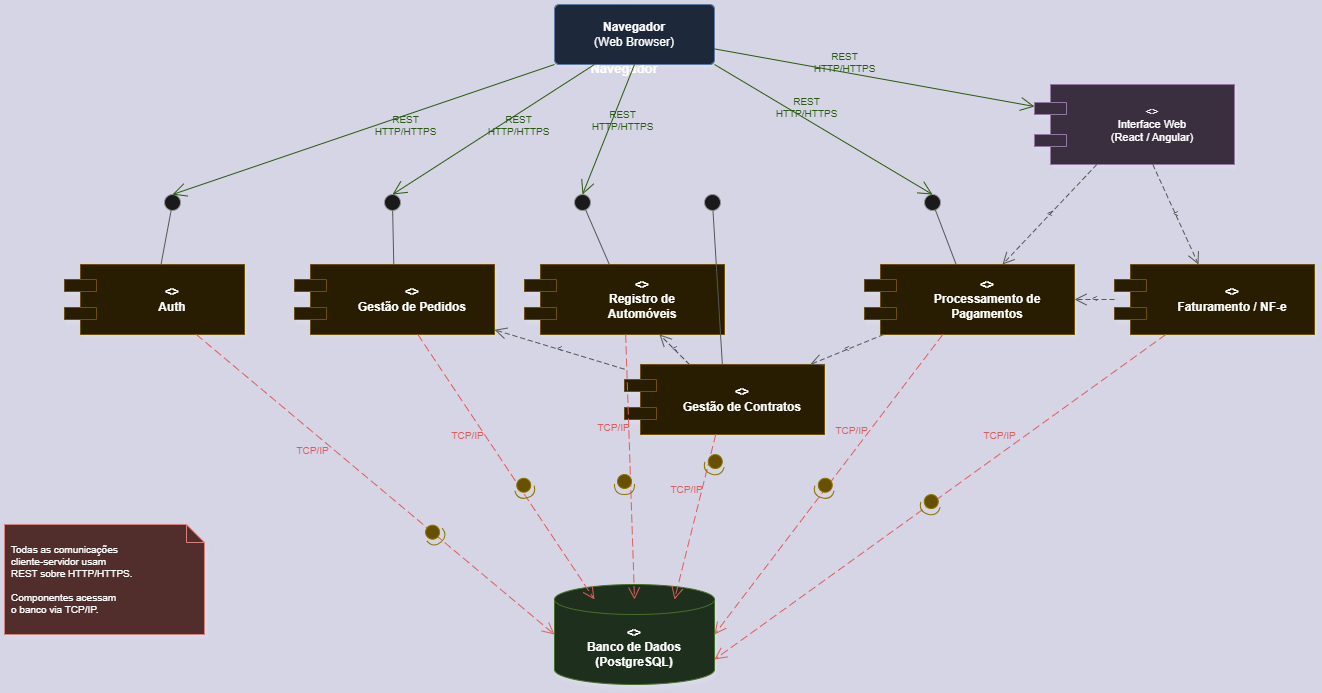

The diagram above was exported from draw.io. Its source (the exported page's mxGraphModel, read from the mxfile embedded in the PNG):
<mxGraphModel dx="1654" dy="918" grid="1" gridSize="10" guides="1" tooltips="1" connect="1" arrows="1" fold="1" page="1" pageScale="1" pageWidth="1600" pageHeight="900" background="#1a1a2e" math="0" shadow="0">
  <root>
    <mxCell id="0" />
    <mxCell id="1" parent="0" />
    <mxCell id="navegador" parent="1" style="shape=umlActor;verticalLabelPosition=bottom;verticalAlign=top;html=1;outlineConnect=0;fillColor=#dae8fc;strokeColor=#6c8ebf;fontStyle=1;fontSize=13;whiteSpace=wrap;rounded=1;arcSize=10;shadow=1;" value="Navegador" vertex="1">
      <mxGeometry height="50" width="40" x="620" y="20" as="geometry" />
    </mxCell>
    <mxCell id="navegador_box" parent="1" style="rounded=1;whiteSpace=wrap;html=1;fillColor=#dae8fc;strokeColor=#6c8ebf;fontSize=12;shadow=1;arcSize=8;" value="&lt;b&gt;Navegador&lt;/b&gt;&lt;br/&gt;(Web Browser)" vertex="1">
      <mxGeometry height="60" width="160" x="570" y="20" as="geometry" />
    </mxCell>
    <mxCell id="frontend" parent="1" style="shape=component;align=center;spacingLeft=36;rounded=1;whiteSpace=wrap;html=1;fillColor=#e1d5e7;strokeColor=#9673a6;fontSize=11;fontStyle=0;shadow=1;" value="&lt;&lt;frontend&gt;&gt;&#10;Interface Web&#10;(React / Angular)" vertex="1">
      <mxGeometry height="80" width="200" x="1050" y="100" as="geometry" />
    </mxCell>
    <mxCell id="iface_auth" parent="1" style="ellipse;whiteSpace=wrap;html=1;fillColor=#f5f5f5;strokeColor=#666666;aspect=fixed;fontSize=8;" value="" vertex="1">
      <mxGeometry height="16" width="16" x="180" y="210" as="geometry" />
    </mxCell>
    <mxCell id="iface_pedidos" parent="1" style="ellipse;whiteSpace=wrap;html=1;fillColor=#f5f5f5;strokeColor=#666666;aspect=fixed;fontSize=8;" value="" vertex="1">
      <mxGeometry height="16" width="16" x="400" y="210" as="geometry" />
    </mxCell>
    <mxCell id="iface_registro" parent="1" style="ellipse;whiteSpace=wrap;html=1;fillColor=#f5f5f5;strokeColor=#666666;aspect=fixed;fontSize=8;" value="" vertex="1">
      <mxGeometry height="16" width="16" x="590" y="210" as="geometry" />
    </mxCell>
    <mxCell id="iface_contratos" parent="1" style="ellipse;whiteSpace=wrap;html=1;fillColor=#f5f5f5;strokeColor=#666666;aspect=fixed;fontSize=8;" value="" vertex="1">
      <mxGeometry height="16" width="16" x="720" y="210" as="geometry" />
    </mxCell>
    <mxCell id="iface_pagamentos" parent="1" style="ellipse;whiteSpace=wrap;html=1;fillColor=#f5f5f5;strokeColor=#666666;aspect=fixed;fontSize=8;" value="" vertex="1">
      <mxGeometry height="16" width="16" x="940" y="210" as="geometry" />
    </mxCell>
    <mxCell id="comp_auth" parent="1" style="shape=component;align=center;spacingLeft=36;rounded=1;whiteSpace=wrap;html=1;fillColor=#fff2cc;strokeColor=#d6b656;fontSize=12;fontStyle=1;shadow=1;" value="&lt;&lt;component&gt;&gt;&#10;Auth" vertex="1">
      <mxGeometry height="70" width="180" x="80" y="280" as="geometry" />
    </mxCell>
    <mxCell id="comp_pedidos" parent="1" style="shape=component;align=center;spacingLeft=36;rounded=1;whiteSpace=wrap;html=1;fillColor=#fff2cc;strokeColor=#d6b656;fontSize=12;fontStyle=1;shadow=1;" value="&lt;&lt;component&gt;&gt;&#10;Gestão de Pedidos" vertex="1">
      <mxGeometry height="70" width="200" x="310" y="280" as="geometry" />
    </mxCell>
    <mxCell id="comp_registro" parent="1" style="shape=component;align=center;spacingLeft=36;rounded=1;whiteSpace=wrap;html=1;fillColor=#fff2cc;strokeColor=#d6b656;fontSize=12;fontStyle=1;shadow=1;" value="&lt;&lt;component&gt;&gt;&#10;Registro de&#10;Automóveis" vertex="1">
      <mxGeometry height="70" width="200" x="540" y="280" as="geometry" />
    </mxCell>
    <mxCell id="comp_contratos" parent="1" style="shape=component;align=center;spacingLeft=36;rounded=1;whiteSpace=wrap;html=1;fillColor=#fff2cc;strokeColor=#d6b656;fontSize=12;fontStyle=1;shadow=1;" value="&lt;&lt;component&gt;&gt;&#10;Gestão de Contratos" vertex="1">
      <mxGeometry height="70" width="200" x="640" y="380" as="geometry" />
    </mxCell>
    <mxCell id="comp_pagamentos" parent="1" style="shape=component;align=center;spacingLeft=36;rounded=1;whiteSpace=wrap;html=1;fillColor=#fff2cc;strokeColor=#d6b656;fontSize=12;fontStyle=1;shadow=1;" value="&lt;&lt;component&gt;&gt;&#10;Processamento de&#10;Pagamentos" vertex="1">
      <mxGeometry height="70" width="210" x="880" y="280" as="geometry" />
    </mxCell>
    <mxCell id="comp_faturamento" parent="1" style="shape=component;align=center;spacingLeft=36;rounded=1;whiteSpace=wrap;html=1;fillColor=#fff2cc;strokeColor=#d6b656;fontSize=12;fontStyle=1;shadow=1;" value="&lt;&lt;component&gt;&gt;&#10;Faturamento / NF-e" vertex="1">
      <mxGeometry height="70" width="200" x="1130" y="280" as="geometry" />
    </mxCell>
    <mxCell id="database" parent="1" style="shape=cylinder3;whiteSpace=wrap;html=1;boundedLbl=1;backgroundOutline=1;size=15;fillColor=#d5e8d4;strokeColor=#82b366;fontSize=12;fontStyle=1;shadow=1;" value="&lt;&lt;database&gt;&gt;&#10;Banco de Dados&#10;(PostgreSQL)" vertex="1">
      <mxGeometry height="100" width="160" x="570" y="600" as="geometry" />
    </mxCell>
    <mxCell id="edge_nav_auth" edge="1" parent="1" source="navegador_box" style="endArrow=open;endSize=12;dashed=0;html=1;rounded=1;strokeColor=#97D077;fontSize=10;fontColor=#97D077;labelBackgroundColor=none;exitX=0;exitY=1;exitDx=0;exitDy=0;entryX=0.5;entryY=0;entryDx=0;entryDy=0;" target="iface_auth" value="REST&#10;HTTP/HTTPS">
      <mxGeometry relative="1" x="-0.2" y="10" as="geometry">
        <mxPoint as="offset" />
      </mxGeometry>
    </mxCell>
    <mxCell id="edge_nav_pedidos" edge="1" parent="1" source="navegador_box" style="endArrow=open;endSize=12;dashed=0;html=1;rounded=1;strokeColor=#97D077;fontSize=10;fontColor=#97D077;labelBackgroundColor=none;exitX=0.25;exitY=1;exitDx=0;exitDy=0;entryX=0.5;entryY=0;entryDx=0;entryDy=0;" target="iface_pedidos" value="REST&#10;HTTP/HTTPS">
      <mxGeometry relative="1" x="-0.2" y="10" as="geometry">
        <mxPoint as="offset" />
      </mxGeometry>
    </mxCell>
    <mxCell id="edge_nav_registro" edge="1" parent="1" source="navegador_box" style="endArrow=open;endSize=12;dashed=0;html=1;rounded=1;strokeColor=#97D077;fontSize=10;fontColor=#97D077;labelBackgroundColor=none;exitX=0.5;exitY=1;exitDx=0;exitDy=0;entryX=0.5;entryY=0;entryDx=0;entryDy=0;" target="iface_registro" value="REST&#10;HTTP/HTTPS">
      <mxGeometry relative="1" x="-0.2" y="10" as="geometry">
        <mxPoint as="offset" />
      </mxGeometry>
    </mxCell>
    <mxCell id="edge_nav_pagamentos" edge="1" parent="1" source="navegador_box" style="endArrow=open;endSize=12;dashed=0;html=1;rounded=1;strokeColor=#97D077;fontSize=10;fontColor=#97D077;labelBackgroundColor=none;exitX=1;exitY=1;exitDx=0;exitDy=0;entryX=0.5;entryY=0;entryDx=0;entryDy=0;" target="iface_pagamentos" value="REST&#10;HTTP/HTTPS">
      <mxGeometry relative="1" x="-0.2" y="10" as="geometry">
        <mxPoint as="offset" />
      </mxGeometry>
    </mxCell>
    <mxCell id="edge_nav_frontend" edge="1" parent="1" source="navegador_box" style="endArrow=open;endSize=12;dashed=0;html=1;rounded=1;strokeColor=#97D077;fontSize=10;fontColor=#97D077;labelBackgroundColor=none;" target="frontend" value="REST&#10;HTTP/HTTPS">
      <mxGeometry relative="1" x="-0.2" y="10" as="geometry">
        <mxPoint as="offset" />
      </mxGeometry>
    </mxCell>
    <mxCell id="edge_iface_auth_comp" edge="1" parent="1" source="iface_auth" style="endArrow=none;dashed=0;html=1;strokeColor=#B0B0B0;" target="comp_auth" value="">
      <mxGeometry relative="1" as="geometry" />
    </mxCell>
    <mxCell id="edge_iface_pedidos_comp" edge="1" parent="1" source="iface_pedidos" style="endArrow=none;dashed=0;html=1;strokeColor=#B0B0B0;" target="comp_pedidos" value="">
      <mxGeometry relative="1" as="geometry" />
    </mxCell>
    <mxCell id="edge_iface_registro_comp" edge="1" parent="1" source="iface_registro" style="endArrow=none;dashed=0;html=1;strokeColor=#B0B0B0;" target="comp_registro" value="">
      <mxGeometry relative="1" as="geometry" />
    </mxCell>
    <mxCell id="edge_iface_contratos_comp" edge="1" parent="1" source="iface_contratos" style="endArrow=none;dashed=0;html=1;strokeColor=#B0B0B0;" target="comp_contratos" value="">
      <mxGeometry relative="1" as="geometry" />
    </mxCell>
    <mxCell id="edge_iface_pagamentos_comp" edge="1" parent="1" source="iface_pagamentos" style="endArrow=none;dashed=0;html=1;strokeColor=#B0B0B0;" target="comp_pagamentos" value="">
      <mxGeometry relative="1" as="geometry" />
    </mxCell>
    <mxCell id="edge_auth_db" edge="1" parent="1" source="comp_auth" style="endArrow=open;endSize=10;dashed=1;dashPattern=8 4;html=1;rounded=1;strokeColor=#FF6666;fontSize=10;fontColor=#FF6666;labelBackgroundColor=none;entryX=0;entryY=0.5;entryDx=0;entryDy=0;entryPerimeter=0;" target="database" value="TCP/IP">
      <mxGeometry relative="1" x="-0.3" y="-15" as="geometry">
        <mxPoint as="offset" />
      </mxGeometry>
    </mxCell>
    <mxCell id="edge_pedidos_db" edge="1" parent="1" source="comp_pedidos" style="endArrow=open;endSize=10;dashed=1;dashPattern=8 4;html=1;rounded=1;strokeColor=#FF6666;fontSize=10;fontColor=#FF6666;labelBackgroundColor=none;entryX=0.25;entryY=0;entryDx=0;entryDy=15;entryPerimeter=0;" target="database" value="TCP/IP">
      <mxGeometry relative="1" x="-0.3" y="-15" as="geometry">
        <mxPoint as="offset" />
      </mxGeometry>
    </mxCell>
    <mxCell id="edge_registro_db" edge="1" parent="1" source="comp_registro" style="endArrow=open;endSize=10;dashed=1;dashPattern=8 4;html=1;rounded=1;strokeColor=#FF6666;fontSize=10;fontColor=#FF6666;labelBackgroundColor=none;entryX=0.5;entryY=0;entryDx=0;entryDy=15;entryPerimeter=0;" target="database" value="TCP/IP">
      <mxGeometry relative="1" x="-0.3" y="-15" as="geometry">
        <mxPoint as="offset" />
      </mxGeometry>
    </mxCell>
    <mxCell id="edge_contratos_db" edge="1" parent="1" source="comp_contratos" style="endArrow=open;endSize=10;dashed=1;dashPattern=8 4;html=1;rounded=1;strokeColor=#FF6666;fontSize=10;fontColor=#FF6666;labelBackgroundColor=none;entryX=0.75;entryY=0;entryDx=0;entryDy=15;entryPerimeter=0;" target="database" value="TCP/IP">
      <mxGeometry relative="1" x="-0.3" y="-15" as="geometry">
        <mxPoint as="offset" />
      </mxGeometry>
    </mxCell>
    <mxCell id="edge_pagamentos_db" edge="1" parent="1" source="comp_pagamentos" style="endArrow=open;endSize=10;dashed=1;dashPattern=8 4;html=1;rounded=1;strokeColor=#FF6666;fontSize=10;fontColor=#FF6666;labelBackgroundColor=none;entryX=1;entryY=0.5;entryDx=0;entryDy=0;entryPerimeter=0;" target="database" value="TCP/IP">
      <mxGeometry relative="1" x="-0.3" y="-15" as="geometry">
        <mxPoint as="offset" />
      </mxGeometry>
    </mxCell>
    <mxCell id="edge_faturamento_db" edge="1" parent="1" source="comp_faturamento" style="endArrow=open;endSize=10;dashed=1;dashPattern=8 4;html=1;rounded=1;strokeColor=#FF6666;fontSize=10;fontColor=#FF6666;labelBackgroundColor=none;entryX=1;entryY=0.75;entryDx=0;entryDy=0;entryPerimeter=0;" target="database" value="TCP/IP">
      <mxGeometry relative="1" x="-0.3" y="-15" as="geometry">
        <mxPoint as="offset" />
      </mxGeometry>
    </mxCell>
    <mxCell id="edge_contratos_registro" edge="1" parent="1" source="comp_contratos" style="endArrow=open;endSize=10;dashed=1;dashPattern=5 3;html=1;rounded=1;strokeColor=#B0B0B0;fontSize=9;fontColor=#B0B0B0;labelBackgroundColor=none;" target="comp_registro" value="&lt;&lt;use&gt;&gt;">
      <mxGeometry relative="1" as="geometry" />
    </mxCell>
    <mxCell id="edge_contratos_pedidos" edge="1" parent="1" source="comp_contratos" style="endArrow=open;endSize=10;dashed=1;dashPattern=5 3;html=1;rounded=1;strokeColor=#B0B0B0;fontSize=9;fontColor=#B0B0B0;labelBackgroundColor=none;" target="comp_pedidos" value="&lt;&lt;use&gt;&gt;">
      <mxGeometry relative="1" as="geometry" />
    </mxCell>
    <mxCell id="edge_pagamentos_contratos" edge="1" parent="1" source="comp_pagamentos" style="endArrow=open;endSize=10;dashed=1;dashPattern=5 3;html=1;rounded=1;strokeColor=#B0B0B0;fontSize=9;fontColor=#B0B0B0;labelBackgroundColor=none;" target="comp_contratos" value="&lt;&lt;use&gt;&gt;">
      <mxGeometry relative="1" as="geometry" />
    </mxCell>
    <mxCell id="edge_faturamento_pagamentos" edge="1" parent="1" source="comp_faturamento" style="endArrow=open;endSize=10;dashed=1;dashPattern=5 3;html=1;rounded=1;strokeColor=#B0B0B0;fontSize=9;fontColor=#B0B0B0;labelBackgroundColor=none;" target="comp_pagamentos" value="&lt;&lt;use&gt;&gt;">
      <mxGeometry relative="1" as="geometry" />
    </mxCell>
    <mxCell id="edge_frontend_pagamentos" edge="1" parent="1" source="frontend" style="endArrow=open;endSize=10;dashed=1;dashPattern=5 3;html=1;rounded=1;strokeColor=#B0B0B0;fontSize=9;fontColor=#B0B0B0;labelBackgroundColor=none;" target="comp_pagamentos" value="&lt;&lt;use&gt;&gt;">
      <mxGeometry relative="1" as="geometry" />
    </mxCell>
    <mxCell id="edge_frontend_faturamento" edge="1" parent="1" source="frontend" style="endArrow=open;endSize=10;dashed=1;dashPattern=5 3;html=1;rounded=1;strokeColor=#B0B0B0;fontSize=9;fontColor=#B0B0B0;labelBackgroundColor=none;" target="comp_faturamento" value="&lt;&lt;use&gt;&gt;">
      <mxGeometry relative="1" as="geometry" />
    </mxCell>
    <mxCell id="note1" parent="1" style="shape=note;whiteSpace=wrap;html=1;backgroundOutline=1;size=18;fillColor=#f8cecc;strokeColor=#b85450;fontSize=10;align=left;spacingLeft=5;shadow=1;" value="Todas as comunicações&#10;cliente-servidor usam&#10;REST sobre HTTP/HTTPS.&#10;&#10;Componentes acessam&#10;o banco via TCP/IP." vertex="1">
      <mxGeometry height="110" width="200" x="20" y="540" as="geometry" />
    </mxCell>
    <mxCell id="spNckNgT3IEyVk6Hltf2-1" parent="1" style="shape=providedRequiredInterface;html=1;verticalLabelPosition=bottom;sketch=0;rotation=75;fillColor=#e3c800;fontColor=#000000;strokeColor=#B09500;" value="" vertex="1">
      <mxGeometry height="20" width="20" x="530.0002540378445" y="493.6602540378444" as="geometry" />
    </mxCell>
    <mxCell id="spNckNgT3IEyVk6Hltf2-5" parent="1" style="shape=providedRequiredInterface;html=1;verticalLabelPosition=bottom;sketch=0;rotation=50;fillColor=#e3c800;fontColor=#000000;strokeColor=#B09500;" value="" vertex="1">
      <mxGeometry height="20" width="20" x="439.9974487139159" y="539.9974487139159" as="geometry" />
    </mxCell>
    <mxCell id="spNckNgT3IEyVk6Hltf2-6" parent="1" style="shape=providedRequiredInterface;html=1;verticalLabelPosition=bottom;sketch=0;rotation=90;fillColor=#e3c800;fontColor=#000000;strokeColor=#B09500;" value="" vertex="1">
      <mxGeometry height="20" width="20" x="629.9974487139159" y="489.9974487139159" as="geometry" />
    </mxCell>
    <mxCell id="spNckNgT3IEyVk6Hltf2-8" parent="1" style="shape=providedRequiredInterface;html=1;verticalLabelPosition=bottom;sketch=0;rotation=105;fillColor=#e3c800;fontColor=#000000;strokeColor=#B09500;" value="" vertex="1">
      <mxGeometry height="20" width="20" x="719.9974487139159" y="469.9974487139159" as="geometry" />
    </mxCell>
    <mxCell id="spNckNgT3IEyVk6Hltf2-9" parent="1" style="shape=providedRequiredInterface;html=1;verticalLabelPosition=bottom;sketch=0;rotation=105;fillColor=#e3c800;fontColor=#000000;strokeColor=#B09500;" value="" vertex="1">
      <mxGeometry height="20" width="20" x="829.9974487139159" y="493.6574487139159" as="geometry" />
    </mxCell>
    <mxCell id="spNckNgT3IEyVk6Hltf2-10" parent="1" style="shape=providedRequiredInterface;html=1;verticalLabelPosition=bottom;sketch=0;rotation=105;fillColor=#e3c800;fontColor=#000000;strokeColor=#B09500;" value="" vertex="1">
      <mxGeometry height="20" width="20" x="935.9974487139159" y="509.9974487139159" as="geometry" />
    </mxCell>
  </root>
</mxGraphModel>